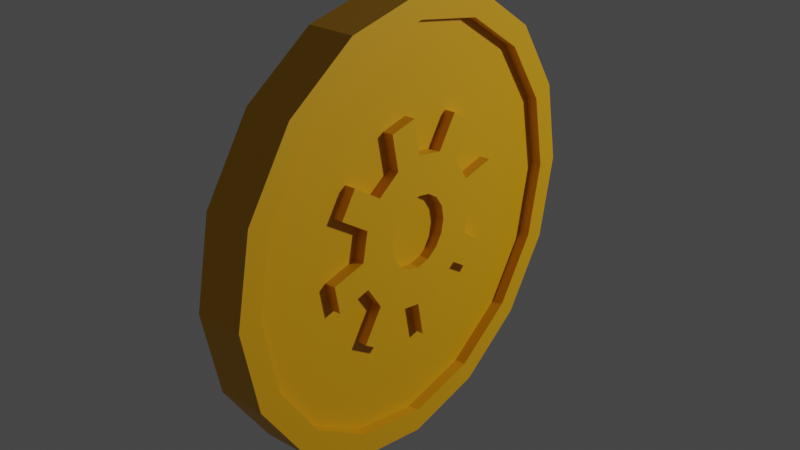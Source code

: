 # Source: coin.blend  (saved by Blender 2.92.15; exported with 4.5.12 LTS)
import bpy
from mathutils import Matrix  # noqa: F401  (used for matrix-valued properties, if any)

bpy.ops.wm.read_factory_settings(use_empty=True)
scene = bpy.context.scene
scene.name = 'Scene'

# ---- collections
col_collection = bpy.data.collections.new('Collection'); scene.collection.children.link(col_collection)

# ---- materials (node trees are filled in below, after node groups)
mat_material_001 = bpy.data.materials.new('Material.001')
mat_material_001.use_transparent_shadow = False

# ---- material node trees
mat_material_001.use_nodes = True; mat_material_001.node_tree.nodes.clear()
_N = mat_material_001.node_tree.nodes; _L = mat_material_001.node_tree.links
n0 = _N.new('ShaderNodeBsdfPrincipled'); n0.name = 'Principled BSDF'; n0.location = (10, 300)
n0.distribution = 'GGX'
n0.subsurface_method = 'BURLEY'
n0.inputs[0].default_value = (0.8, 0.3878, 0.0, 1.0)
n0.inputs[3].default_value = 1.45
n0.inputs[27].default_value = (0.0, 0.0, 0.0, 1.0)
n0.inputs[28].default_value = 1.0
n1 = _N.new('ShaderNodeOutputMaterial'); n1.name = 'Material Output'; n1.location = (300, 300)
_L.new(n0.outputs[0], n1.inputs[0])
n1.is_active_output = True

# ---- world
world_world = bpy.data.worlds.new('World'); scene.world = world_world
world_world.use_nodes = True; world_world.node_tree.nodes.clear()
_N = world_world.node_tree.nodes; _L = world_world.node_tree.links
n0 = _N.new('ShaderNodeOutputWorld'); n0.name = 'World Output'; n0.location = (300, 300)
n1 = _N.new('ShaderNodeBackground'); n1.name = 'Background'; n1.location = (10, 300)
n1.inputs[0].default_value = (0.05088, 0.05088, 0.05088, 1.0)
_L.new(n1.outputs[0], n0.inputs[0])
n0.is_active_output = True
world_world.color = (0.05088, 0.05088, 0.05088)
world_world.use_sun_shadow = False
world_world.sun_shadow_jitter_overblur = 0.0

# ---- lights
light_point = bpy.data.lights.new('Point', 'POINT')
light_point.transmission_factor = 0.0
light_point.energy = 800.0
light_point.shadow_soft_size = 0.25
light_point.shadow_maximum_resolution = 0.006
light_point.use_absolute_resolution = True

# ---- meshes
me_cylinder_002 = bpy.data.meshes.new('Cylinder.002')
me_cylinder_002.from_pydata([(-2.041e-08, 0.893, -0.1044), (0.3417, 0.825, -0.1044), (0.6314, 0.6314, -0.1044), (0.825, 0.3417, -0.1044), (0.893, -4.452e-08, -0.1044), (0.825, -0.3417, -0.1044), (0.6314, -0.6314, -0.1044), (0.3417, -0.825, -0.1044), (1.33e-07, -0.893, -0.1044), (-0.3417, -0.825, -0.1044), (-0.6314, -0.6314, -0.1044), (-0.825, -0.3417, -0.1044), (-0.893, 4.609e-09, -0.1044), (-0.825, 0.3417, -0.1044), (-0.6314, 0.6314, -0.1044), (-0.3417, 0.825, -0.1044), (-9.016e-10, 1.0, -0.1044), (0.3827, 0.9239, -0.1044), (0.7071, 0.7071, -0.1044), (0.9239, 0.3827, -0.1044), (1.0, -4.371e-08, -0.1044), (0.9239, -0.3827, -0.1044), (0.7071, -0.7071, -0.1044), (0.3827, -0.9239, -0.1044), (1.501e-07, -1.0, -0.1044), (-0.3827, -0.9239, -0.1044), (-0.7071, -0.7071, -0.1044), (-0.9239, -0.3827, -0.1044), (-1.0, 1.192e-08, -0.1044), (-0.9239, 0.3827, -0.1044), (-0.7071, 0.7071, -0.1044), (-0.3827, 0.9239, -0.1044), (0.2419, 0.2419, -0.0527), (0.3421, -4.871e-08, -0.0527), (0.316, -0.1309, -0.0527), (3.869e-08, -0.3421, -0.0527), (-0.1309, -0.316, -0.0527), (-0.2419, -0.2419, -0.0527), (-0.316, -0.1309, -0.0527), (-0.3421, -4.143e-08, -0.0527), (-0.2419, 0.2419, -0.0527), (-2.267e-08, 0.893, -0.0527), (0.3417, 0.825, -0.0527), (0.6314, 0.6314, -0.0527), (0.825, 0.3417, -0.0527), (0.893, -4.452e-08, -0.0527), (0.825, -0.3417, -0.0527), (0.6314, -0.6314, -0.0527), (0.3417, -0.825, -0.0527), (1.308e-07, -0.893, -0.0527), (-0.3417, -0.825, -0.0527), (-0.6314, -0.6314, -0.0527), (-0.825, -0.3417, -0.0527), (-0.893, 4.609e-09, -0.0527), (-0.825, 0.3417, -0.0527), (-0.6314, 0.6314, -0.0527), (-0.3417, 0.825, -0.0527), (0.316, 0.1309, -0.0527), (-1.315e-07, 0.3421, -0.0527), (0.2419, -0.2419, -0.0527), (-0.316, 0.1309, -0.0527), (0.1309, 0.316, -0.0527), (0.1309, -0.316, -0.0527), (-0.1309, 0.316, -0.0527), (0.2249, 0.4566, -0.0527), (0.3358, 0.3825, -0.0527), (0.4819, 0.1639, -0.0527), (0.5079, 0.03299, -0.0527), (0.4566, -0.2249, -0.0527), (0.3825, -0.3358, -0.0527), (0.1639, -0.4819, -0.0527), (0.03299, -0.5079, -0.0527), (-0.2249, -0.4566, -0.0527), (-0.3358, -0.3825, -0.0527), (-0.4819, -0.1639, -0.0527), (-0.5079, -0.03299, -0.0527), (-0.4566, 0.2249, -0.0527), (-0.3825, 0.3358, -0.0527), (-0.1639, 0.4819, -0.0527), (-0.03299, 0.5079, -0.0527), (-1.706e-07, 0.1638, -0.0557), (0.0627, 0.1514, -0.0557), (0.1158, 0.1158, -0.0557), (0.1514, 0.0627, -0.0557), (0.1638, -8.391e-08, -0.0557), (0.1514, -0.0627, -0.0557), (0.1158, -0.1158, -0.0557), (0.0627, -0.1514, -0.0557), (-4.377e-08, -0.1638, -0.0557), (-0.0627, -0.1514, -0.0557), (-0.1158, -0.1158, -0.0557), (-0.1514, -0.0627, -0.0557), (-0.1638, -3.466e-08, -0.0557), (-0.1514, 0.0627, -0.0557), (-0.1158, 0.1158, -0.0557), (-0.0627, 0.1514, -0.0557), (-0.316, -0.1309, -0.1007), (-0.3421, -4.143e-08, -0.1007), (0.2249, 0.4566, -0.1007), (0.3358, 0.3825, -0.1007), (0.4819, 0.1639, -0.1007), (0.5079, 0.03299, -0.1007), (0.4566, -0.2249, -0.1007), (0.3825, -0.3358, -0.1007), (0.1639, -0.4819, -0.1007), (0.03299, -0.5079, -0.1007), (-0.2249, -0.4566, -0.1007), (-0.3358, -0.3825, -0.1007), (-0.4819, -0.1639, -0.1007), (-0.5079, -0.03299, -0.1007), (-0.4566, 0.2249, -0.1007), (-0.3825, 0.3358, -0.1007), (-0.1639, 0.4819, -0.1007), (-0.03299, 0.5079, -0.1007), (0.2419, -0.2419, -0.1007), (0.1309, -0.316, -0.1007), (-0.2419, 0.2419, -0.1007), (-1.294e-07, 0.3421, -0.1007), (-0.1309, -0.316, -0.1007), (0.2419, 0.2419, -0.1007), (-1.687e-07, 0.1638, -0.1007), (0.0627, 0.1514, -0.1007), (0.1158, 0.1158, -0.1007), (0.1514, 0.0627, -0.1007), (0.1638, -8.391e-08, -0.1007), (0.1514, -0.0627, -0.1007), (0.1158, -0.1158, -0.1007), (0.0627, -0.1514, -0.1007), (-4.181e-08, -0.1638, -0.1007), (-0.0627, -0.1514, -0.1007), (-0.1158, -0.1158, -0.1007), (-0.1514, -0.0627, -0.1007), (-0.1638, -3.466e-08, -0.1007), (-0.1514, 0.0627, -0.1007), (-0.1158, 0.1158, -0.1007), (-0.0627, 0.1514, -0.1007), (4.079e-08, -0.3421, -0.1007), (0.1309, 0.316, -0.1007), (0.316, 0.1309, -0.1007), (0.3421, -4.871e-08, -0.1007), (0.316, -0.1309, -0.1007), (-0.2419, -0.2419, -0.1007), (-0.316, 0.1309, -0.1007), (-0.1309, 0.316, -0.1007), (-1.566e-08, 0.893, 0.1044), (0.3417, 0.825, 0.1044), (0.6314, 0.6314, 0.1044), (0.825, 0.3417, 0.1044), (0.893, -4.452e-08, 0.1044), (0.825, -0.3417, 0.1044), (0.6314, -0.6314, 0.1044), (0.3417, -0.825, 0.1044), (1.378e-07, -0.893, 0.1044), (-0.3417, -0.825, 0.1044), (-0.6314, -0.6314, 0.1044), (-0.825, -0.3417, 0.1044), (-0.893, 4.609e-09, 0.1044), (-0.825, 0.3417, 0.1044), (-0.6314, 0.6314, 0.1044), (-0.3417, 0.825, 0.1044), (3.85e-09, 1.0, 0.1044), (0.3827, 0.9239, 0.1044), (0.7071, 0.7071, 0.1044), (0.9239, 0.3827, 0.1044), (1.0, -4.371e-08, 0.1044), (0.9239, -0.3827, 0.1044), (0.7071, -0.7071, 0.1044), (0.3827, -0.9239, 0.1044), (1.548e-07, -1.0, 0.1044), (-0.3827, -0.9239, 0.1044), (-0.7071, -0.7071, 0.1044), (-0.9239, -0.3827, 0.1044), (-1.0, 1.192e-08, 0.1044), (-0.9239, 0.3827, 0.1044), (-0.7071, 0.7071, 0.1044), (-0.3827, 0.9239, 0.1044), (0.2419, 0.2419, 0.0527), (0.3421, -4.871e-08, 0.0527), (0.316, -0.1309, 0.0527), (4.109e-08, -0.3421, 0.0527), (-0.1309, -0.316, 0.0527), (-0.2419, -0.2419, 0.0527), (-0.316, -0.1309, 0.0527), (-0.3421, -4.143e-08, 0.0527), (-0.2419, 0.2419, 0.0527), (-2.027e-08, 0.893, 0.0527), (0.3417, 0.825, 0.0527), (0.6314, 0.6314, 0.0527), (0.825, 0.3417, 0.0527), (0.893, -4.452e-08, 0.0527), (0.825, -0.3417, 0.0527), (0.6314, -0.6314, 0.0527), (0.3417, -0.825, 0.0527), (1.332e-07, -0.893, 0.0527), (-0.3417, -0.825, 0.0527), (-0.6314, -0.6314, 0.0527), (-0.825, -0.3417, 0.0527), (-0.893, 4.609e-09, 0.0527), (-0.825, 0.3417, 0.0527), (-0.6314, 0.6314, 0.0527), (-0.3417, 0.825, 0.0527), (0.316, 0.1309, 0.0527), (-1.291e-07, 0.3421, 0.0527), (0.2419, -0.2419, 0.0527), (-0.316, 0.1309, 0.0527), (0.1309, 0.316, 0.0527), (0.1309, -0.316, 0.0527), (-0.1309, 0.316, 0.0527), (0.2249, 0.4566, 0.0527), (0.3358, 0.3825, 0.0527), (0.4819, 0.1639, 0.0527), (0.5079, 0.03299, 0.0527), (0.4566, -0.2249, 0.0527), (0.3825, -0.3358, 0.0527), (0.1639, -0.4819, 0.0527), (0.03299, -0.5079, 0.0527), (-0.2249, -0.4566, 0.0527), (-0.3358, -0.3825, 0.0527), (-0.4819, -0.1639, 0.0527), (-0.5079, -0.03299, 0.0527), (-0.4566, 0.2249, 0.0527), (-0.3825, 0.3358, 0.0527), (-0.1639, 0.4819, 0.0527), (-0.03299, 0.5079, 0.0527), (-1.681e-07, 0.1638, 0.0557), (0.0627, 0.1514, 0.0557), (0.1158, 0.1158, 0.0557), (0.1514, 0.0627, 0.0557), (0.1638, -8.391e-08, 0.0557), (0.1514, -0.0627, 0.0557), (0.1158, -0.1158, 0.0557), (0.0627, -0.1514, 0.0557), (-4.124e-08, -0.1638, 0.0557), (-0.0627, -0.1514, 0.0557), (-0.1158, -0.1158, 0.0557), (-0.1514, -0.0627, 0.0557), (-0.1638, -3.466e-08, 0.0557), (-0.1514, 0.0627, 0.0557), (-0.1158, 0.1158, 0.0557), (-0.0627, 0.1514, 0.0557), (-0.316, -0.1309, 0.1007), (-0.3421, -4.143e-08, 0.1007), (0.2249, 0.4566, 0.1007), (0.3358, 0.3825, 0.1007), (0.4819, 0.1639, 0.1007), (0.5079, 0.03299, 0.1007), (0.4566, -0.2249, 0.1007), (0.3825, -0.3358, 0.1007), (0.1639, -0.4819, 0.1007), (0.03299, -0.5079, 0.1007), (-0.2249, -0.4566, 0.1007), (-0.3358, -0.3825, 0.1007), (-0.4819, -0.1639, 0.1007), (-0.5079, -0.03299, 0.1007), (-0.4566, 0.2249, 0.1007), (-0.3825, 0.3358, 0.1007), (-0.1639, 0.4819, 0.1007), (-0.03299, 0.5079, 0.1007), (0.2419, -0.2419, 0.1007), (0.1309, -0.316, 0.1007), (-0.2419, 0.2419, 0.1007), (-1.248e-07, 0.3421, 0.1007), (-0.1309, -0.316, 0.1007), (0.2419, 0.2419, 0.1007), (-1.641e-07, 0.1638, 0.1007), (0.0627, 0.1514, 0.1007), (0.1158, 0.1158, 0.1007), (0.1514, 0.0627, 0.1007), (0.1638, -8.391e-08, 0.1007), (0.1514, -0.0627, 0.1007), (0.1158, -0.1158, 0.1007), (0.0627, -0.1514, 0.1007), (-3.722e-08, -0.1638, 0.1007), (-0.0627, -0.1514, 0.1007), (-0.1158, -0.1158, 0.1007), (-0.1514, -0.0627, 0.1007), (-0.1638, -3.466e-08, 0.1007), (-0.1514, 0.0627, 0.1007), (-0.1158, 0.1158, 0.1007), (-0.0627, 0.1514, 0.1007), (4.538e-08, -0.3421, 0.1007), (0.1309, 0.316, 0.1007), (0.316, 0.1309, 0.1007), (0.3421, -4.871e-08, 0.1007), (0.316, -0.1309, 0.1007), (-0.2419, -0.2419, 0.1007), (-0.316, 0.1309, 0.1007), (-0.1309, 0.316, 0.1007)], [], [(18, 17, 161, 162), (19, 18, 162, 163), (20, 19, 163, 164), (21, 20, 164, 165), (22, 21, 165, 166), (23, 22, 166, 167), (24, 23, 167, 168), (25, 24, 168, 169), (26, 25, 169, 170), (27, 26, 170, 171), (28, 27, 171, 172), (29, 28, 172, 173), (12, 13, 54, 53), (1, 0, 16, 17), (2, 1, 17, 18), (3, 2, 18, 19), (4, 3, 19, 20), (5, 4, 20, 21), (6, 5, 21, 22), (7, 6, 22, 23), (8, 7, 23, 24), (9, 8, 24, 25), (10, 9, 25, 26), (11, 10, 26, 27), (12, 11, 27, 28), (13, 12, 28, 29), (14, 13, 29, 30), (15, 14, 30, 31), (0, 15, 31, 16), (5, 6, 47, 46), (13, 14, 55, 54), (6, 7, 48, 47), (14, 15, 56, 55), (7, 8, 49, 48), (0, 1, 42, 41), (15, 0, 41, 56), (8, 9, 50, 49), (1, 2, 43, 42), (9, 10, 51, 50), (2, 3, 44, 43), (10, 11, 52, 51), (3, 4, 45, 44), (11, 12, 53, 52), (4, 5, 46, 45), (50, 72, 71, 49), (64, 61, 58, 79), (66, 57, 32, 65), (33, 67, 68, 34), (70, 62, 59, 69), (36, 35, 71, 72), (51, 73, 72, 50), (38, 37, 73, 74), (60, 39, 75, 76), (53, 75, 74, 52), (51, 52, 74, 73), (54, 76, 75, 53), (55, 77, 76, 54), (63, 40, 77, 78), (49, 71, 70, 48), (55, 56, 78, 77), (92, 91, 131, 132), (62, 70, 104, 115), (38, 96, 141, 37), (114, 103, 69, 59), (30, 29, 173, 174), (73, 107, 106, 72), (108, 96, 38, 74), (17, 16, 160, 161), (137, 117, 58, 61), (16, 31, 175, 160), (98, 137, 61, 64), (109, 75, 39, 97), (101, 67, 33, 139), (143, 116, 40, 63), (100, 138, 57, 66), (116, 111, 77, 40), (119, 99, 65, 32), (110, 142, 60, 76), (47, 48, 70, 69), (140, 34, 68, 102), (47, 69, 68, 46), (45, 67, 66, 44), (105, 71, 35, 136), (45, 46, 68, 67), (31, 30, 174, 175), (60, 142, 97, 39), (90, 89, 129, 130), (77, 111, 110, 76), (133, 93, 92, 132), (143, 63, 78, 112), (133, 134, 94, 93), (36, 118, 136, 35), (79, 113, 112, 78), (80, 81, 82, 83, 84, 85, 86, 87, 88, 89, 90, 91, 92, 93, 94, 95), (91, 90, 130, 131), (88, 87, 127, 128), (126, 86, 85, 125), (123, 124, 84, 83), (82, 81, 121, 122), (120, 80, 95, 135), (95, 94, 134, 135), (119, 137, 98, 99), (139, 138, 100, 101), (114, 140, 102, 103), (136, 115, 104, 105), (141, 118, 106, 107), (97, 96, 108, 109), (116, 142, 110, 111), (117, 143, 112, 113), (121, 120, 117, 137), (122, 121, 137, 119), (123, 122, 119, 138), (124, 123, 138, 139), (125, 124, 139, 140), (126, 125, 140, 114), (127, 126, 114, 115), (128, 127, 115, 136), (129, 128, 136, 118), (130, 129, 118, 141), (131, 130, 141, 96), (132, 131, 96, 97), (133, 132, 97, 142), (134, 133, 142, 116), (135, 134, 116, 143), (120, 135, 143, 117), (113, 79, 58, 117), (109, 108, 74, 75), (141, 107, 73, 37), (106, 118, 36, 72), (89, 88, 128, 129), (34, 140, 139, 33), (114, 59, 62, 115), (71, 105, 104, 70), (126, 127, 87, 86), (67, 101, 100, 66), (85, 84, 124, 125), (119, 32, 57, 138), (69, 103, 102, 68), (123, 83, 82, 122), (65, 99, 98, 64), (120, 121, 81, 80), (156, 197, 198, 157), (145, 161, 160, 144), (146, 162, 161, 145), (147, 163, 162, 146), (148, 164, 163, 147), (149, 165, 164, 148), (150, 166, 165, 149), (151, 167, 166, 150), (152, 168, 167, 151), (153, 169, 168, 152), (154, 170, 169, 153), (155, 171, 170, 154), (156, 172, 171, 155), (157, 173, 172, 156), (158, 174, 173, 157), (159, 175, 174, 158), (144, 160, 175, 159), (149, 190, 191, 150), (157, 198, 199, 158), (150, 191, 192, 151), (158, 199, 200, 159), (151, 192, 193, 152), (144, 185, 186, 145), (159, 200, 185, 144), (152, 193, 194, 153), (145, 186, 187, 146), (153, 194, 195, 154), (146, 187, 188, 147), (154, 195, 196, 155), (147, 188, 189, 148), (155, 196, 197, 156), (148, 189, 190, 149), (188, 187, 209, 210), (187, 186, 208, 209), (185, 223, 208, 186), (185, 200, 222, 223), (199, 221, 222, 200), (199, 198, 220, 221), (197, 219, 220, 198), (197, 196, 218, 219), (182, 218, 217, 181), (180, 216, 215, 179), (214, 213, 203, 206), (177, 178, 212, 211), (201, 210, 209, 176), (205, 208, 223, 202), (207, 222, 221, 184), (183, 204, 220, 219), (236, 276, 275, 235), (206, 259, 248, 214), (182, 181, 285, 240), (258, 203, 213, 247), (41, 42, 64, 79), (217, 216, 250, 251), (252, 218, 182, 240), (43, 65, 64, 42), (281, 205, 202, 261), (44, 66, 65, 43), (242, 208, 205, 281), (253, 241, 183, 219), (245, 283, 177, 211), (287, 207, 184, 260), (244, 210, 201, 282), (260, 184, 221, 255), (263, 176, 209, 243), (254, 220, 204, 286), (189, 188, 210, 211), (284, 246, 212, 178), (41, 79, 78, 56), (249, 280, 179, 215), (191, 190, 212, 213), (189, 211, 212, 190), (204, 183, 241, 286), (234, 274, 273, 233), (221, 220, 254, 255), (277, 276, 236, 237), (287, 256, 222, 207), (277, 237, 238, 278), (180, 179, 280, 262), (223, 222, 256, 257), (224, 239, 238, 237, 236, 235, 234, 233, 232, 231, 230, 229, 228, 227, 226, 225), (235, 275, 274, 234), (232, 272, 271, 231), (270, 269, 229, 230), (267, 227, 228, 268), (226, 266, 265, 225), (264, 279, 239, 224), (239, 279, 278, 238), (263, 243, 242, 281), (283, 245, 244, 282), (258, 247, 246, 284), (280, 249, 248, 259), (285, 251, 250, 262), (241, 253, 252, 240), (260, 255, 254, 286), (261, 257, 256, 287), (265, 281, 261, 264), (266, 263, 281, 265), (267, 282, 263, 266), (268, 283, 282, 267), (269, 284, 283, 268), (270, 258, 284, 269), (271, 259, 258, 270), (272, 280, 259, 271), (273, 262, 280, 272), (274, 285, 262, 273), (275, 240, 285, 274), (276, 241, 240, 275), (277, 286, 241, 276), (278, 260, 286, 277), (279, 287, 260, 278), (264, 261, 287, 279), (257, 261, 202, 223), (253, 219, 218, 252), (285, 181, 217, 251), (250, 216, 180, 262), (233, 273, 272, 232), (178, 177, 283, 284), (258, 259, 206, 203), (215, 214, 248, 249), (270, 230, 231, 271), (211, 210, 244, 245), (229, 269, 268, 228), (263, 282, 201, 176), (213, 212, 246, 247), (267, 266, 226, 227), (209, 208, 242, 243), (264, 224, 225, 265), (191, 213, 214, 192), (193, 192, 214, 215), (194, 193, 215, 216), (196, 195, 217, 218), (195, 194, 216, 217)])
_uv = me_cylinder_002.uv_layers.new(name='UVMap')
_uv.uv.foreach_set('vector', [0.9197, 0.4197, 0.8418, 0.4717, 0.8418, 0.4717, 0.9197, 0.4197, 0.9717, 0.3418, 0.9197, 0.4197, 0.9197, 0.4197, 0.9717, 0.3418, 0.99, 0.25, 0.9717, 0.3418, 0.9717, 0.3418, 0.99, 0.25, 0.9717, 0.1582, 0.99, 0.25, 0.99, 0.25, 0.9717, 0.1582, 0.9197, 0.08029, 0.9717, 0.1582, 0.9717, 0.1582, 0.9197, 0.08029, 0.8418, 0.02827, 0.9197, 0.08029, 0.9197, 0.08029, 0.8418, 0.02827, 0.75, 0.01, 0.8418, 0.02827, 0.8418, 0.02827, 0.75, 0.01, 0.6582, 0.02827, 0.75, 0.01, 0.75, 0.01, 0.6582, 0.02827, 0.5803, 0.08029, 0.6582, 0.02827, 0.6582, 0.02827, 0.5803, 0.08029, 0.5283, 0.1582, 0.5803, 0.08029, 0.5803, 0.08029, 0.5283, 0.1582, 0.51, 0.25, 0.5283, 0.1582, 0.5283, 0.1582, 0.51, 0.25, 0.5283, 0.3418, 0.51, 0.25, 0.51, 0.25, 0.5283, 0.3418, 0.5357, 0.25, 0.552, 0.332, 0.552, 0.332, 0.5357, 0.25, 0.832, 0.448, 0.75, 0.4643, 0.75, 0.49, 0.8418, 0.4717, 0.9015, 0.4015, 0.832, 0.448, 0.8418, 0.4717, 0.9197, 0.4197, 0.948, 0.332, 0.9015, 0.4015, 0.9197, 0.4197, 0.9717, 0.3418, 0.9643, 0.25, 0.948, 0.332, 0.9717, 0.3418, 0.99, 0.25, 0.948, 0.168, 0.9643, 0.25, 0.99, 0.25, 0.9717, 0.1582, 0.9015, 0.09845, 0.948, 0.168, 0.9717, 0.1582, 0.9197, 0.08029, 0.832, 0.052, 0.9015, 0.09845, 0.9197, 0.08029, 0.8418, 0.02827, 0.75, 0.03568, 0.832, 0.052, 0.8418, 0.02827, 0.75, 0.01, 0.668, 0.052, 0.75, 0.03568, 0.75, 0.01, 0.6582, 0.02827, 0.5985, 0.09845, 0.668, 0.052, 0.6582, 0.02827, 0.5803, 0.08029, 0.552, 0.168, 0.5985, 0.09845, 0.5803, 0.08029, 0.5283, 0.1582, 0.5357, 0.25, 0.552, 0.168, 0.5283, 0.1582, 0.51, 0.25, 0.552, 0.332, 0.5357, 0.25, 0.51, 0.25, 0.5283, 0.3418, 0.5985, 0.4015, 0.552, 0.332, 0.5283, 0.3418, 0.5803, 0.4197, 0.668, 0.448, 0.5985, 0.4015, 0.5803, 0.4197, 0.6582, 0.4717, 0.75, 0.4643, 0.668, 0.448, 0.6582, 0.4717, 0.75, 0.49, 0.948, 0.168, 0.9015, 0.09845, 0.9015, 0.09845, 0.948, 0.168, 0.552, 0.332, 0.5985, 0.4015, 0.5985, 0.4015, 0.552, 0.332, 0.9015, 0.09845, 0.832, 0.052, 0.832, 0.052, 0.9015, 0.09845, 0.5985, 0.4015, 0.668, 0.448, 0.668, 0.448, 0.5985, 0.4015, 0.832, 0.052, 0.75, 0.03568, 0.75, 0.03568, 0.832, 0.052, 0.75, 0.4643, 0.832, 0.448, 0.832, 0.448, 0.75, 0.4643, 0.668, 0.448, 0.75, 0.4643, 0.75, 0.4643, 0.668, 0.448, 0.75, 0.03568, 0.668, 0.052, 0.668, 0.052, 0.75, 0.03568, 0.832, 0.448, 0.9015, 0.4015, 0.9015, 0.4015, 0.832, 0.448, 0.668, 0.052, 0.5985, 0.09845, 0.5985, 0.09845, 0.668, 0.052, 0.9015, 0.4015, 0.948, 0.332, 0.948, 0.332, 0.9015, 0.4015, 0.5985, 0.09845, 0.552, 0.168, 0.552, 0.168, 0.5985, 0.09845, 0.948, 0.332, 0.9643, 0.25, 0.9643, 0.25, 0.948, 0.332, 0.552, 0.168, 0.5357, 0.25, 0.5357, 0.25, 0.552, 0.168, 0.9643, 0.25, 0.948, 0.168, 0.948, 0.168, 0.9643, 0.25, 0.668, 0.052, 0.7186, 0.1742, 0.75, 0.1679, 0.75, 0.03568, 0.7814, 0.3258, 0.7814, 0.3258, 0.75, 0.3321, 0.75, 0.3321, 0.8258, 0.2814, 0.8258, 0.2814, 0.8081, 0.3081, 0.8081, 0.3081, 0.8321, 0.25, 0.8321, 0.25, 0.8258, 0.2186, 0.8258, 0.2186, 0.7814, 0.1742, 0.7814, 0.1742, 0.8081, 0.1919, 0.8081, 0.1919, 0.7186, 0.1742, 0.75, 0.1679, 0.75, 0.1679, 0.7186, 0.1742, 0.5985, 0.09845, 0.0, 0.0, 0.7186, 0.1742, 0.668, 0.052, 0.6742, 0.2186, 0.6919, 0.1919, 0.0, 0.0, 0.6742, 0.2186, 0.6742, 0.2814, 0.6679, 0.25, 0.0, 0.0, 0.6742, 0.2814, 0.5357, 0.25, 0.0, 0.0, 0.6742, 0.2186, 0.552, 0.168, 0.5985, 0.09845, 0.552, 0.168, 0.0, 0.0, 0.0, 0.0, 0.552, 0.332, 0.6742, 0.2814, 0.0, 0.0, 0.5357, 0.25, 0.5985, 0.4015, 0.0, 0.0, 0.6742, 0.2814, 0.552, 0.332, 0.7186, 0.3258, 0.6919, 0.3081, 0.6919, 0.3081, 0.0, 0.0, 0.75, 0.03568, 0.75, 0.1679, 0.7814, 0.1742, 0.832, 0.052, 0.5985, 0.4015, 0.668, 0.448, 0.0, 0.0, 0.0, 0.0, 0.7107, 0.25, 0.7137, 0.235, 0.7137, 0.235, 0.7107, 0.25, 0.7814, 0.1742, 0.7814, 0.1742, 0.7814, 0.1742, 0.7814, 0.1742, 0.6742, 0.2186, 0.6742, 0.2186, 0.6919, 0.1919, 0.6919, 0.1919, 0.8081, 0.1919, 0.8081, 0.1919, 0.8081, 0.1919, 0.8081, 0.1919, 0.5803, 0.4197, 0.5283, 0.3418, 0.5283, 0.3418, 0.5803, 0.4197, 0.6919, 0.1919, 0.6919, 0.1919, 0.7186, 0.1742, 0.7186, 0.1742, 0.6742, 0.2186, 0.6742, 0.2186, 0.6742, 0.2186, 0.6742, 0.2186, 0.8418, 0.4717, 0.75, 0.49, 0.75, 0.49, 0.8418, 0.4717, 0.7814, 0.3258, 0.75, 0.3321, 0.75, 0.3321, 0.7814, 0.3258, 0.75, 0.49, 0.6582, 0.4717, 0.6582, 0.4717, 0.75, 0.49, 0.7814, 0.3258, 0.7814, 0.3258, 0.7814, 0.3258, 0.7814, 0.3258, 0.6679, 0.25, 0.6679, 0.25, 0.6679, 0.25, 0.6679, 0.25, 0.8321, 0.25, 0.8321, 0.25, 0.8321, 0.25, 0.8321, 0.25, 0.7186, 0.3258, 0.6919, 0.3081, 0.6919, 0.3081, 0.7186, 0.3258, 0.8258, 0.2814, 0.8258, 0.2814, 0.8258, 0.2814, 0.8258, 0.2814, 0.6919, 0.3081, 0.6919, 0.3081, 0.6919, 0.3081, 0.6919, 0.3081, 0.8081, 0.3081, 0.8081, 0.3081, 0.8081, 0.3081, 0.8081, 0.3081, 0.6742, 0.2814, 0.6742, 0.2814, 0.6742, 0.2814, 0.6742, 0.2814, 0.9015, 0.09845, 0.832, 0.052, 0.7814, 0.1742, 0.8081, 0.1919, 0.8258, 0.2186, 0.8258, 0.2186, 0.8258, 0.2186, 0.8258, 0.2186, 0.9015, 0.09845, 0.8081, 0.1919, 0.8258, 0.2186, 0.948, 0.168, 0.9643, 0.25, 0.8321, 0.25, 0.8258, 0.2814, 0.948, 0.332, 0.75, 0.1679, 0.75, 0.1679, 0.75, 0.1679, 0.75, 0.1679, 0.9643, 0.25, 0.948, 0.168, 0.8258, 0.2186, 0.8321, 0.25, 0.6582, 0.4717, 0.5803, 0.4197, 0.5803, 0.4197, 0.6582, 0.4717, 0.6742, 0.2814, 0.6742, 0.2814, 0.6679, 0.25, 0.6679, 0.25, 0.7222, 0.2222, 0.735, 0.2137, 0.735, 0.2137, 0.7222, 0.2222, 0.6919, 0.3081, 0.6919, 0.3081, 0.6742, 0.2814, 0.6742, 0.2814, 0.7137, 0.265, 0.7137, 0.265, 0.7107, 0.25, 0.7107, 0.25, 0.7186, 0.3258, 0.7186, 0.3258, 0.7186, 0.3258, 0.7186, 0.3258, 0.7137, 0.265, 0.7222, 0.2778, 0.7222, 0.2778, 0.7137, 0.265, 0.7186, 0.1742, 0.7186, 0.1742, 0.75, 0.1679, 0.75, 0.1679, 0.75, 0.3321, 0.75, 0.3321, 0.7186, 0.3258, 0.7186, 0.3258, 0.75, 0.2893, 0.765, 0.2863, 0.7778, 0.2778, 0.7863, 0.265, 0.7893, 0.25, 0.7863, 0.235, 0.7778, 0.2222, 0.765, 0.2137, 0.75, 0.2107, 0.735, 0.2137, 0.7222, 0.2222, 0.7137, 0.235, 0.7107, 0.25, 0.7137, 0.265, 0.7222, 0.2778, 0.735, 0.2863, 0.7137, 0.235, 0.7222, 0.2222, 0.7222, 0.2222, 0.7137, 0.235, 0.75, 0.2107, 0.765, 0.2137, 0.765, 0.2137, 0.75, 0.2107, 0.7778, 0.2222, 0.7778, 0.2222, 0.7863, 0.235, 0.7863, 0.235, 0.7863, 0.265, 0.7893, 0.25, 0.7893, 0.25, 0.7863, 0.265, 0.7778, 0.2778, 0.765, 0.2863, 0.765, 0.2863, 0.7778, 0.2778, 0.75, 0.2893, 0.75, 0.2893, 0.735, 0.2863, 0.735, 0.2863, 0.735, 0.2863, 0.7222, 0.2778, 0.7222, 0.2778, 0.735, 0.2863, 0.8081, 0.3081, 0.7814, 0.3258, 0.7814, 0.3258, 0.8081, 0.3081, 0.8321, 0.25, 0.8258, 0.2814, 0.8258, 0.2814, 0.8321, 0.25, 0.8081, 0.1919, 0.8258, 0.2186, 0.8258, 0.2186, 0.8081, 0.1919, 0.75, 0.1679, 0.7814, 0.1742, 0.7814, 0.1742, 0.75, 0.1679, 0.6919, 0.1919, 0.7186, 0.1742, 0.7186, 0.1742, 0.6919, 0.1919, 0.6679, 0.25, 0.6742, 0.2186, 0.6742, 0.2186, 0.6679, 0.25, 0.6919, 0.3081, 0.6742, 0.2814, 0.6742, 0.2814, 0.6919, 0.3081, 0.75, 0.3321, 0.7186, 0.3258, 0.7186, 0.3258, 0.75, 0.3321, 0.765, 0.2863, 0.75, 0.2893, 0.75, 0.3321, 0.7814, 0.3258, 0.7778, 0.2778, 0.765, 0.2863, 0.7814, 0.3258, 0.8081, 0.3081, 0.7863, 0.265, 0.7778, 0.2778, 0.8081, 0.3081, 0.8258, 0.2814, 0.7893, 0.25, 0.7863, 0.265, 0.8258, 0.2814, 0.8321, 0.25, 0.7863, 0.235, 0.7893, 0.25, 0.8321, 0.25, 0.8258, 0.2186, 0.7778, 0.2222, 0.7863, 0.235, 0.8258, 0.2186, 0.8081, 0.1919, 0.765, 0.2137, 0.7778, 0.2222, 0.8081, 0.1919, 0.7814, 0.1742, 0.75, 0.2107, 0.765, 0.2137, 0.7814, 0.1742, 0.75, 0.1679, 0.735, 0.2137, 0.75, 0.2107, 0.75, 0.1679, 0.7186, 0.1742, 0.7222, 0.2222, 0.735, 0.2137, 0.7186, 0.1742, 0.6919, 0.1919, 0.7137, 0.235, 0.7222, 0.2222, 0.6919, 0.1919, 0.6742, 0.2186, 0.7107, 0.25, 0.7137, 0.235, 0.6742, 0.2186, 0.6679, 0.25, 0.7137, 0.265, 0.7107, 0.25, 0.6679, 0.25, 0.6742, 0.2814, 0.7222, 0.2778, 0.7137, 0.265, 0.6742, 0.2814, 0.6919, 0.3081, 0.735, 0.2863, 0.7222, 0.2778, 0.6919, 0.3081, 0.7186, 0.3258, 0.75, 0.2893, 0.735, 0.2863, 0.7186, 0.3258, 0.75, 0.3321, 0.75, 0.3321, 0.75, 0.3321, 0.75, 0.3321, 0.75, 0.3321, 0.6679, 0.25, 0.6742, 0.2186, 0.6742, 0.2186, 0.6679, 0.25, 0.6919, 0.1919, 0.6919, 0.1919, 0.6919, 0.1919, 0.6919, 0.1919, 0.7186, 0.1742, 0.7186, 0.1742, 0.7186, 0.1742, 0.7186, 0.1742, 0.735, 0.2137, 0.75, 0.2107, 0.75, 0.2107, 0.735, 0.2137, 0.8258, 0.2186, 0.8258, 0.2186, 0.8321, 0.25, 0.8321, 0.25, 0.8081, 0.1919, 0.8081, 0.1919, 0.7814, 0.1742, 0.7814, 0.1742, 0.75, 0.1679, 0.75, 0.1679, 0.7814, 0.1742, 0.7814, 0.1742, 0.7778, 0.2222, 0.765, 0.2137, 0.765, 0.2137, 0.7778, 0.2222, 0.8321, 0.25, 0.8321, 0.25, 0.8258, 0.2814, 0.8258, 0.2814, 0.7863, 0.235, 0.7893, 0.25, 0.7893, 0.25, 0.7863, 0.235, 0.8081, 0.3081, 0.8081, 0.3081, 0.8258, 0.2814, 0.8258, 0.2814, 0.8081, 0.1919, 0.8081, 0.1919, 0.8258, 0.2186, 0.8258, 0.2186, 0.7863, 0.265, 0.7863, 0.265, 0.7778, 0.2778, 0.7778, 0.2778, 0.8081, 0.3081, 0.8081, 0.3081, 0.7814, 0.3258, 0.7814, 0.3258, 0.75, 0.2893, 0.765, 0.2863, 0.765, 0.2863, 0.75, 0.2893, 0.5357, 0.25, 0.5357, 0.25, 0.552, 0.332, 0.552, 0.332, 0.832, 0.448, 0.8418, 0.4717, 0.75, 0.49, 0.75, 0.4643, 0.9015, 0.4015, 0.9197, 0.4197, 0.8418, 0.4717, 0.832, 0.448, 0.948, 0.332, 0.9717, 0.3418, 0.9197, 0.4197, 0.9015, 0.4015, 0.9643, 0.25, 0.99, 0.25, 0.9717, 0.3418, 0.948, 0.332, 0.948, 0.168, 0.9717, 0.1582, 0.99, 0.25, 0.9643, 0.25, 0.9015, 0.09845, 0.9197, 0.08029, 0.9717, 0.1582, 0.948, 0.168, 0.832, 0.052, 0.8418, 0.02827, 0.9197, 0.08029, 0.9015, 0.09845, 0.75, 0.03568, 0.75, 0.01, 0.8418, 0.02827, 0.832, 0.052, 0.668, 0.052, 0.6582, 0.02827, 0.75, 0.01, 0.75, 0.03568, 0.5985, 0.09845, 0.5803, 0.08029, 0.6582, 0.02827, 0.668, 0.052, 0.552, 0.168, 0.5283, 0.1582, 0.5803, 0.08029, 0.5985, 0.09845, 0.5357, 0.25, 0.51, 0.25, 0.5283, 0.1582, 0.552, 0.168, 0.552, 0.332, 0.5283, 0.3418, 0.51, 0.25, 0.5357, 0.25, 0.5985, 0.4015, 0.5803, 0.4197, 0.5283, 0.3418, 0.552, 0.332, 0.668, 0.448, 0.6582, 0.4717, 0.5803, 0.4197, 0.5985, 0.4015, 0.75, 0.4643, 0.75, 0.49, 0.6582, 0.4717, 0.668, 0.448, 0.948, 0.168, 0.948, 0.168, 0.9015, 0.09845, 0.9015, 0.09845, 0.552, 0.332, 0.552, 0.332, 0.5985, 0.4015, 0.5985, 0.4015, 0.9015, 0.09845, 0.9015, 0.09845, 0.832, 0.052, 0.832, 0.052, 0.5985, 0.4015, 0.5985, 0.4015, 0.668, 0.448, 0.668, 0.448, 0.832, 0.052, 0.832, 0.052, 0.75, 0.03568, 0.75, 0.03568, 0.75, 0.4643, 0.75, 0.4643, 0.832, 0.448, 0.832, 0.448, 0.668, 0.448, 0.668, 0.448, 0.75, 0.4643, 0.75, 0.4643, 0.75, 0.03568, 0.75, 0.03568, 0.668, 0.052, 0.668, 0.052, 0.832, 0.448, 0.832, 0.448, 0.9015, 0.4015, 0.9015, 0.4015, 0.668, 0.052, 0.668, 0.052, 0.5985, 0.09845, 0.5985, 0.09845, 0.9015, 0.4015, 0.9015, 0.4015, 0.948, 0.332, 0.948, 0.332, 0.5985, 0.09845, 0.5985, 0.09845, 0.552, 0.168, 0.552, 0.168, 0.948, 0.332, 0.948, 0.332, 0.9643, 0.25, 0.9643, 0.25, 0.552, 0.168, 0.552, 0.168, 0.5357, 0.25, 0.5357, 0.25, 0.9643, 0.25, 0.9643, 0.25, 0.948, 0.168, 0.948, 0.168, 0.948, 0.332, 0.9015, 0.4015, 0.8081, 0.3081, 0.8258, 0.2814, 0.9015, 0.4015, 0.832, 0.448, 0.7814, 0.3258, 0.8081, 0.3081, 0.75, 0.4643, 0.75, 0.3321, 0.7814, 0.3258, 0.832, 0.448, 0.75, 0.4643, 0.668, 0.448, 0.7186, 0.3258, 0.75, 0.3321, 0.5985, 0.4015, 0.6919, 0.3081, 0.7186, 0.3258, 0.668, 0.448, 0.5985, 0.4015, 0.552, 0.332, 0.6742, 0.2814, 0.6919, 0.3081, 0.5357, 0.25, 0.6679, 0.25, 0.6742, 0.2814, 0.552, 0.332, 0.5357, 0.25, 0.552, 0.168, 0.6742, 0.2186, 0.6679, 0.25, 0.6742, 0.2186, 0.6742, 0.2186, 0.6919, 0.1919, 0.6919, 0.1919, 0.7186, 0.1742, 0.7186, 0.1742, 0.75, 0.1679, 0.75, 0.1679, 0.7814, 0.1742, 0.8081, 0.1919, 0.8081, 0.1919, 0.7814, 0.1742, 0.8321, 0.25, 0.8258, 0.2186, 0.8258, 0.2186, 0.8321, 0.25, 0.8258, 0.2814, 0.8258, 0.2814, 0.8081, 0.3081, 0.8081, 0.3081, 0.7814, 0.3258, 0.7814, 0.3258, 0.75, 0.3321, 0.75, 0.3321, 0.7186, 0.3258, 0.7186, 0.3258, 0.6919, 0.3081, 0.6919, 0.3081, 0.6679, 0.25, 0.6742, 0.2814, 0.6742, 0.2814, 0.6679, 0.25, 0.7107, 0.25, 0.7107, 0.25, 0.7137, 0.235, 0.7137, 0.235, 0.7814, 0.1742, 0.7814, 0.1742, 0.7814, 0.1742, 0.7814, 0.1742, 0.6742, 0.2186, 0.6919, 0.1919, 0.6919, 0.1919, 0.6742, 0.2186, 0.8081, 0.1919, 0.8081, 0.1919, 0.8081, 0.1919, 0.8081, 0.1919, 0.75, 0.4643, 0.832, 0.448, 0.7814, 0.3258, 0.75, 0.3321, 0.6919, 0.1919, 0.7186, 0.1742, 0.7186, 0.1742, 0.6919, 0.1919, 0.6742, 0.2186, 0.6742, 0.2186, 0.6742, 0.2186, 0.6742, 0.2186, 0.9015, 0.4015, 0.8081, 0.3081, 0.7814, 0.3258, 0.832, 0.448, 0.7814, 0.3258, 0.7814, 0.3258, 0.75, 0.3321, 0.75, 0.3321, 0.948, 0.332, 0.8258, 0.2814, 0.8081, 0.3081, 0.9015, 0.4015, 0.7814, 0.3258, 0.7814, 0.3258, 0.7814, 0.3258, 0.7814, 0.3258, 0.6679, 0.25, 0.6679, 0.25, 0.6679, 0.25, 0.6679, 0.25, 0.8321, 0.25, 0.8321, 0.25, 0.8321, 0.25, 0.8321, 0.25, 0.7186, 0.3258, 0.7186, 0.3258, 0.6919, 0.3081, 0.6919, 0.3081, 0.8258, 0.2814, 0.8258, 0.2814, 0.8258, 0.2814, 0.8258, 0.2814, 0.6919, 0.3081, 0.6919, 0.3081, 0.6919, 0.3081, 0.6919, 0.3081, 0.8081, 0.3081, 0.8081, 0.3081, 0.8081, 0.3081, 0.8081, 0.3081, 0.6742, 0.2814, 0.6742, 0.2814, 0.6742, 0.2814, 0.6742, 0.2814, 0.9643, 0.25, 0.948, 0.332, 0.8258, 0.2814, 0.8321, 0.25, 0.8258, 0.2186, 0.8258, 0.2186, 0.8258, 0.2186, 0.8258, 0.2186, 0.75, 0.4643, 0.75, 0.3321, 0.7186, 0.3258, 0.668, 0.448, 0.75, 0.1679, 0.75, 0.1679, 0.75, 0.1679, 0.75, 0.1679, 0.9015, 0.09845, 0.948, 0.168, 0.8258, 0.2186, 0.8081, 0.1919, 0.9643, 0.25, 0.8321, 0.25, 0.8258, 0.2186, 0.948, 0.168, 0.6742, 0.2814, 0.6679, 0.25, 0.6679, 0.25, 0.6742, 0.2814, 0.7222, 0.2222, 0.7222, 0.2222, 0.735, 0.2137, 0.735, 0.2137, 0.6919, 0.3081, 0.6742, 0.2814, 0.6742, 0.2814, 0.6919, 0.3081, 0.7137, 0.265, 0.7107, 0.25, 0.7107, 0.25, 0.7137, 0.265, 0.7186, 0.3258, 0.7186, 0.3258, 0.7186, 0.3258, 0.7186, 0.3258, 0.7137, 0.265, 0.7137, 0.265, 0.7222, 0.2778, 0.7222, 0.2778, 0.7186, 0.1742, 0.75, 0.1679, 0.75, 0.1679, 0.7186, 0.1742, 0.75, 0.3321, 0.7186, 0.3258, 0.7186, 0.3258, 0.75, 0.3321, 0.75, 0.2893, 0.735, 0.2863, 0.7222, 0.2778, 0.7137, 0.265, 0.7107, 0.25, 0.7137, 0.235, 0.7222, 0.2222, 0.735, 0.2137, 0.75, 0.2107, 0.765, 0.2137, 0.7778, 0.2222, 0.7863, 0.235, 0.7893, 0.25, 0.7863, 0.265, 0.7778, 0.2778, 0.765, 0.2863, 0.7137, 0.235, 0.7137, 0.235, 0.7222, 0.2222, 0.7222, 0.2222, 0.75, 0.2107, 0.75, 0.2107, 0.765, 0.2137, 0.765, 0.2137, 0.7778, 0.2222, 0.7863, 0.235, 0.7863, 0.235, 0.7778, 0.2222, 0.7863, 0.265, 0.7863, 0.265, 0.7893, 0.25, 0.7893, 0.25, 0.7778, 0.2778, 0.7778, 0.2778, 0.765, 0.2863, 0.765, 0.2863, 0.75, 0.2893, 0.735, 0.2863, 0.735, 0.2863, 0.75, 0.2893, 0.735, 0.2863, 0.735, 0.2863, 0.7222, 0.2778, 0.7222, 0.2778, 0.8081, 0.3081, 0.8081, 0.3081, 0.7814, 0.3258, 0.7814, 0.3258, 0.8321, 0.25, 0.8321, 0.25, 0.8258, 0.2814, 0.8258, 0.2814, 0.8081, 0.1919, 0.8081, 0.1919, 0.8258, 0.2186, 0.8258, 0.2186, 0.75, 0.1679, 0.75, 0.1679, 0.7814, 0.1742, 0.7814, 0.1742, 0.6919, 0.1919, 0.6919, 0.1919, 0.7186, 0.1742, 0.7186, 0.1742, 0.6679, 0.25, 0.6679, 0.25, 0.6742, 0.2186, 0.6742, 0.2186, 0.6919, 0.3081, 0.6919, 0.3081, 0.6742, 0.2814, 0.6742, 0.2814, 0.75, 0.3321, 0.75, 0.3321, 0.7186, 0.3258, 0.7186, 0.3258, 0.765, 0.2863, 0.7814, 0.3258, 0.75, 0.3321, 0.75, 0.2893, 0.7778, 0.2778, 0.8081, 0.3081, 0.7814, 0.3258, 0.765, 0.2863, 0.7863, 0.265, 0.8258, 0.2814, 0.8081, 0.3081, 0.7778, 0.2778, 0.7893, 0.25, 0.8321, 0.25, 0.8258, 0.2814, 0.7863, 0.265, 0.7863, 0.235, 0.8258, 0.2186, 0.8321, 0.25, 0.7893, 0.25, 0.7778, 0.2222, 0.8081, 0.1919, 0.8258, 0.2186, 0.7863, 0.235, 0.765, 0.2137, 0.7814, 0.1742, 0.8081, 0.1919, 0.7778, 0.2222, 0.75, 0.2107, 0.75, 0.1679, 0.7814, 0.1742, 0.765, 0.2137, 0.735, 0.2137, 0.7186, 0.1742, 0.75, 0.1679, 0.75, 0.2107, 0.7222, 0.2222, 0.6919, 0.1919, 0.7186, 0.1742, 0.735, 0.2137, 0.7137, 0.235, 0.6742, 0.2186, 0.6919, 0.1919, 0.7222, 0.2222, 0.7107, 0.25, 0.6679, 0.25, 0.6742, 0.2186, 0.7137, 0.235, 0.7137, 0.265, 0.6742, 0.2814, 0.6679, 0.25, 0.7107, 0.25, 0.7222, 0.2778, 0.6919, 0.3081, 0.6742, 0.2814, 0.7137, 0.265, 0.735, 0.2863, 0.7186, 0.3258, 0.6919, 0.3081, 0.7222, 0.2778, 0.75, 0.2893, 0.75, 0.3321, 0.7186, 0.3258, 0.735, 0.2863, 0.75, 0.3321, 0.75, 0.3321, 0.75, 0.3321, 0.75, 0.3321, 0.6679, 0.25, 0.6679, 0.25, 0.6742, 0.2186, 0.6742, 0.2186, 0.6919, 0.1919, 0.6919, 0.1919, 0.6919, 0.1919, 0.6919, 0.1919, 0.7186, 0.1742, 0.7186, 0.1742, 0.7186, 0.1742, 0.7186, 0.1742, 0.735, 0.2137, 0.735, 0.2137, 0.75, 0.2107, 0.75, 0.2107, 0.8258, 0.2186, 0.8321, 0.25, 0.8321, 0.25, 0.8258, 0.2186, 0.8081, 0.1919, 0.7814, 0.1742, 0.7814, 0.1742, 0.8081, 0.1919, 0.75, 0.1679, 0.7814, 0.1742, 0.7814, 0.1742, 0.75, 0.1679, 0.7778, 0.2222, 0.7778, 0.2222, 0.765, 0.2137, 0.765, 0.2137, 0.8321, 0.25, 0.8258, 0.2814, 0.8258, 0.2814, 0.8321, 0.25, 0.7863, 0.235, 0.7863, 0.235, 0.7893, 0.25, 0.7893, 0.25, 0.8081, 0.3081, 0.8258, 0.2814, 0.8258, 0.2814, 0.8081, 0.3081, 0.8081, 0.1919, 0.8258, 0.2186, 0.8258, 0.2186, 0.8081, 0.1919, 0.7863, 0.265, 0.7778, 0.2778, 0.7778, 0.2778, 0.7863, 0.265, 0.8081, 0.3081, 0.7814, 0.3258, 0.7814, 0.3258, 0.8081, 0.3081, 0.75, 0.2893, 0.75, 0.2893, 0.765, 0.2863, 0.765, 0.2863, 0.9015, 0.09845, 0.8081, 0.1919, 0.7814, 0.1742, 0.832, 0.052, 0.75, 0.03568, 0.832, 0.052, 0.7814, 0.1742, 0.75, 0.1679, 0.668, 0.052, 0.75, 0.03568, 0.75, 0.1679, 0.7186, 0.1742, 0.552, 0.168, 0.5985, 0.09845, 0.6919, 0.1919, 0.6742, 0.2186, 0.5985, 0.09845, 0.668, 0.052, 0.7186, 0.1742, 0.6919, 0.1919])
me_cylinder_002.materials.append(mat_material_001)
me_cylinder_002.use_remesh_fix_poles = True
me_cylinder_002.use_remesh_preserve_attributes = False
me_cylinder_002.use_mirror_vertex_groups = False
me_cylinder_002.update()

# ---- objects
ob_point = bpy.data.objects.new('Point', light_point)
ob_cylinder = bpy.data.objects.new('Cylinder', me_cylinder_002)

# ---- transforms, parenting, visibility, modifiers, constraints
ob_point.location = (5.333, 3.447, 3.343)
ob_point.lineart.crease_threshold = 0.0
ob_cylinder.location = (0.0, 0.0, 1.0)
ob_cylinder.rotation_euler = (0.0, 1.571, 0.0)
ob_cylinder.lineart.crease_threshold = 0.0

# ---- collection membership
col_collection.objects.link(ob_point)
col_collection.objects.link(ob_cylinder)

# ---- scene / render settings (as saved in the file)
scene.frame_start = 1; scene.frame_end = 250; scene.frame_set(2)
scene.render.engine = 'BLENDER_EEVEE_NEXT'
scene.cycles.use_denoising = False
scene.cycles.samples = 128
scene.cycles.sampling_pattern = 'TABULATED_SOBOL'
scene.cycles.use_adaptive_sampling = False
scene.cycles.use_light_tree = False
scene.view_settings.view_transform = 'Filmic'
bpy.context.view_layer.update()

# ---- added for rendering (the .blend has no active camera): camera
cam_auto = bpy.data.cameras.new('AutoCamera')
cam_auto.lens = 50.0
cam_auto.sensor_width = 36.0
cam_auto.clip_end = 1000.0
ob_auto_camera = bpy.data.objects.new('AutoCamera', cam_auto)
scene.collection.objects.link(ob_auto_camera)
ob_auto_camera.location = (2.62405, -3.14886, 3.09924)
ob_auto_camera.rotation_euler = (1.09748, -7.21219e-08, 0.694738)
scene.camera = ob_auto_camera
bpy.context.view_layer.update()
